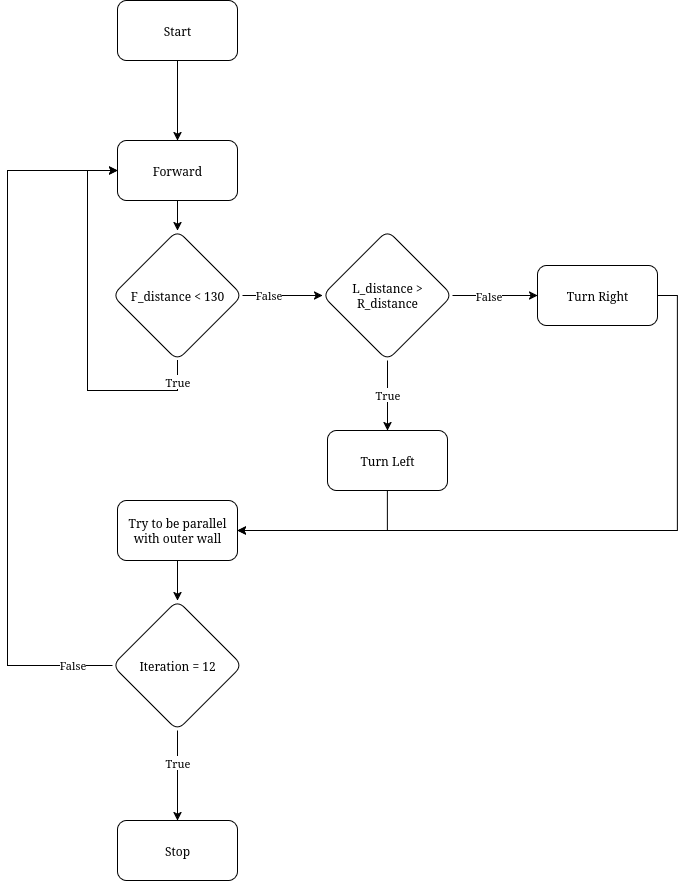

The diagram above was exported from draw.io. Its source (the exported page's mxGraphModel, read from the mxfile embedded in the PNG):
<mxGraphModel dx="2236" dy="961" grid="1" gridSize="10" guides="1" tooltips="1" connect="1" arrows="1" fold="1" page="1" pageScale="1" pageWidth="850" pageHeight="1100" math="0" shadow="0">
  <root>
    <mxCell id="0" />
    <mxCell id="1" parent="0" />
    <mxCell id="4WK4jVZqtk_tfI8Gnueb-3" value="" style="edgeStyle=orthogonalEdgeStyle;rounded=0;orthogonalLoop=1;jettySize=auto;html=1;" parent="1" source="4WK4jVZqtk_tfI8Gnueb-1" target="4WK4jVZqtk_tfI8Gnueb-2" edge="1">
      <mxGeometry relative="1" as="geometry" />
    </mxCell>
    <mxCell id="4WK4jVZqtk_tfI8Gnueb-1" value="&lt;div&gt;Start&lt;/div&gt;" style="rounded=1;whiteSpace=wrap;html=1;" parent="1" vertex="1">
      <mxGeometry x="340" y="60" width="120" height="60" as="geometry" />
    </mxCell>
    <mxCell id="4WK4jVZqtk_tfI8Gnueb-5" value="" style="edgeStyle=orthogonalEdgeStyle;rounded=0;orthogonalLoop=1;jettySize=auto;html=1;" parent="1" source="4WK4jVZqtk_tfI8Gnueb-2" target="4WK4jVZqtk_tfI8Gnueb-4" edge="1">
      <mxGeometry relative="1" as="geometry" />
    </mxCell>
    <mxCell id="4WK4jVZqtk_tfI8Gnueb-2" value="&lt;div&gt;Forward&lt;/div&gt;" style="rounded=1;whiteSpace=wrap;html=1;" parent="1" vertex="1">
      <mxGeometry x="340" y="200" width="120" height="60" as="geometry" />
    </mxCell>
    <mxCell id="4WK4jVZqtk_tfI8Gnueb-6" style="edgeStyle=orthogonalEdgeStyle;rounded=0;orthogonalLoop=1;jettySize=auto;html=1;entryX=0;entryY=0.5;entryDx=0;entryDy=0;" parent="1" source="4WK4jVZqtk_tfI8Gnueb-4" target="4WK4jVZqtk_tfI8Gnueb-2" edge="1">
      <mxGeometry relative="1" as="geometry">
        <mxPoint x="310" y="230" as="targetPoint" />
        <Array as="points">
          <mxPoint x="400" y="450" />
          <mxPoint x="310" y="450" />
          <mxPoint x="310" y="230" />
        </Array>
      </mxGeometry>
    </mxCell>
    <mxCell id="4WK4jVZqtk_tfI8Gnueb-28" value="True" style="edgeLabel;html=1;align=center;verticalAlign=middle;resizable=0;points=[];" parent="4WK4jVZqtk_tfI8Gnueb-6" vertex="1" connectable="0">
      <mxGeometry x="-0.8863" relative="1" as="geometry">
        <mxPoint as="offset" />
      </mxGeometry>
    </mxCell>
    <mxCell id="4WK4jVZqtk_tfI8Gnueb-14" value="" style="edgeStyle=orthogonalEdgeStyle;rounded=0;orthogonalLoop=1;jettySize=auto;html=1;" parent="1" source="4WK4jVZqtk_tfI8Gnueb-4" target="4WK4jVZqtk_tfI8Gnueb-13" edge="1">
      <mxGeometry relative="1" as="geometry" />
    </mxCell>
    <mxCell id="4WK4jVZqtk_tfI8Gnueb-29" value="False" style="edgeLabel;html=1;align=center;verticalAlign=middle;resizable=0;points=[];" parent="4WK4jVZqtk_tfI8Gnueb-14" vertex="1" connectable="0">
      <mxGeometry x="-0.35" y="1" relative="1" as="geometry">
        <mxPoint as="offset" />
      </mxGeometry>
    </mxCell>
    <mxCell id="4WK4jVZqtk_tfI8Gnueb-4" value="&lt;div&gt;F_distance &amp;lt; 130&lt;/div&gt;" style="rhombus;whiteSpace=wrap;html=1;rounded=1;" parent="1" vertex="1">
      <mxGeometry x="335" y="290" width="130" height="130" as="geometry" />
    </mxCell>
    <mxCell id="4WK4jVZqtk_tfI8Gnueb-16" value="" style="edgeStyle=orthogonalEdgeStyle;rounded=0;orthogonalLoop=1;jettySize=auto;html=1;" parent="1" source="4WK4jVZqtk_tfI8Gnueb-13" target="4WK4jVZqtk_tfI8Gnueb-15" edge="1">
      <mxGeometry relative="1" as="geometry" />
    </mxCell>
    <mxCell id="4WK4jVZqtk_tfI8Gnueb-30" value="True" style="edgeLabel;html=1;align=center;verticalAlign=middle;resizable=0;points=[];" parent="4WK4jVZqtk_tfI8Gnueb-16" vertex="1" connectable="0">
      <mxGeometry x="-0.0571" y="3" relative="1" as="geometry">
        <mxPoint x="-3" as="offset" />
      </mxGeometry>
    </mxCell>
    <mxCell id="4WK4jVZqtk_tfI8Gnueb-18" value="" style="edgeStyle=orthogonalEdgeStyle;rounded=0;orthogonalLoop=1;jettySize=auto;html=1;" parent="1" source="4WK4jVZqtk_tfI8Gnueb-13" target="4WK4jVZqtk_tfI8Gnueb-17" edge="1">
      <mxGeometry relative="1" as="geometry" />
    </mxCell>
    <mxCell id="4WK4jVZqtk_tfI8Gnueb-32" value="False" style="edgeLabel;html=1;align=center;verticalAlign=middle;resizable=0;points=[];" parent="4WK4jVZqtk_tfI8Gnueb-18" vertex="1" connectable="0">
      <mxGeometry x="-0.3815" y="1" relative="1" as="geometry">
        <mxPoint x="9" y="1" as="offset" />
      </mxGeometry>
    </mxCell>
    <mxCell id="4WK4jVZqtk_tfI8Gnueb-13" value="L_distance &amp;gt; R_distance" style="rhombus;whiteSpace=wrap;html=1;rounded=1;" parent="1" vertex="1">
      <mxGeometry x="545" y="290" width="130" height="130" as="geometry" />
    </mxCell>
    <mxCell id="4WK4jVZqtk_tfI8Gnueb-24" style="edgeStyle=orthogonalEdgeStyle;rounded=0;orthogonalLoop=1;jettySize=auto;html=1;exitX=0.5;exitY=1;exitDx=0;exitDy=0;entryX=1;entryY=0.5;entryDx=0;entryDy=0;" parent="1" source="4WK4jVZqtk_tfI8Gnueb-15" target="4WK4jVZqtk_tfI8Gnueb-19" edge="1">
      <mxGeometry relative="1" as="geometry" />
    </mxCell>
    <mxCell id="4WK4jVZqtk_tfI8Gnueb-15" value="Turn Left" style="whiteSpace=wrap;html=1;rounded=1;" parent="1" vertex="1">
      <mxGeometry x="550" y="490" width="120" height="60" as="geometry" />
    </mxCell>
    <mxCell id="4WK4jVZqtk_tfI8Gnueb-22" style="edgeStyle=orthogonalEdgeStyle;rounded=0;orthogonalLoop=1;jettySize=auto;html=1;exitX=1;exitY=0.5;exitDx=0;exitDy=0;entryX=1;entryY=0.5;entryDx=0;entryDy=0;" parent="1" source="4WK4jVZqtk_tfI8Gnueb-17" target="4WK4jVZqtk_tfI8Gnueb-19" edge="1">
      <mxGeometry relative="1" as="geometry" />
    </mxCell>
    <mxCell id="4WK4jVZqtk_tfI8Gnueb-17" value="&lt;div&gt;Turn Right&lt;/div&gt;" style="whiteSpace=wrap;html=1;rounded=1;" parent="1" vertex="1">
      <mxGeometry x="760" y="325" width="120" height="60" as="geometry" />
    </mxCell>
    <mxCell id="4WK4jVZqtk_tfI8Gnueb-38" style="edgeStyle=orthogonalEdgeStyle;rounded=0;orthogonalLoop=1;jettySize=auto;html=1;entryX=0.5;entryY=0;entryDx=0;entryDy=0;" parent="1" source="4WK4jVZqtk_tfI8Gnueb-19" target="4WK4jVZqtk_tfI8Gnueb-37" edge="1">
      <mxGeometry relative="1" as="geometry" />
    </mxCell>
    <mxCell id="4WK4jVZqtk_tfI8Gnueb-19" value="Try to be parallel with outer wall" style="rounded=1;whiteSpace=wrap;html=1;" parent="1" vertex="1">
      <mxGeometry x="340" y="560" width="120" height="60" as="geometry" />
    </mxCell>
    <mxCell id="4WK4jVZqtk_tfI8Gnueb-39" style="edgeStyle=orthogonalEdgeStyle;rounded=0;orthogonalLoop=1;jettySize=auto;html=1;exitX=0;exitY=0.5;exitDx=0;exitDy=0;entryX=0;entryY=0.5;entryDx=0;entryDy=0;" parent="1" source="4WK4jVZqtk_tfI8Gnueb-37" target="4WK4jVZqtk_tfI8Gnueb-2" edge="1">
      <mxGeometry relative="1" as="geometry">
        <Array as="points">
          <mxPoint x="230" y="725" />
          <mxPoint x="230" y="230" />
        </Array>
      </mxGeometry>
    </mxCell>
    <mxCell id="4WK4jVZqtk_tfI8Gnueb-41" value="&lt;div&gt;False&lt;/div&gt;" style="edgeLabel;html=1;align=center;verticalAlign=middle;resizable=0;points=[];" parent="4WK4jVZqtk_tfI8Gnueb-39" vertex="1" connectable="0">
      <mxGeometry x="-0.8873" y="-1" relative="1" as="geometry">
        <mxPoint as="offset" />
      </mxGeometry>
    </mxCell>
    <mxCell id="4WK4jVZqtk_tfI8Gnueb-43" value="" style="edgeStyle=orthogonalEdgeStyle;rounded=0;orthogonalLoop=1;jettySize=auto;html=1;" parent="1" source="4WK4jVZqtk_tfI8Gnueb-37" target="4WK4jVZqtk_tfI8Gnueb-42" edge="1">
      <mxGeometry relative="1" as="geometry" />
    </mxCell>
    <mxCell id="4WK4jVZqtk_tfI8Gnueb-44" value="True" style="edgeLabel;html=1;align=center;verticalAlign=middle;resizable=0;points=[];" parent="4WK4jVZqtk_tfI8Gnueb-43" vertex="1" connectable="0">
      <mxGeometry x="-0.2919" relative="1" as="geometry">
        <mxPoint as="offset" />
      </mxGeometry>
    </mxCell>
    <mxCell id="4WK4jVZqtk_tfI8Gnueb-37" value="Iteration = 12" style="rhombus;whiteSpace=wrap;html=1;rounded=1;" parent="1" vertex="1">
      <mxGeometry x="335" y="660" width="130" height="130" as="geometry" />
    </mxCell>
    <mxCell id="4WK4jVZqtk_tfI8Gnueb-42" value="Stop" style="whiteSpace=wrap;html=1;rounded=1;" parent="1" vertex="1">
      <mxGeometry x="340" y="880" width="120" height="60" as="geometry" />
    </mxCell>
  </root>
</mxGraphModel>